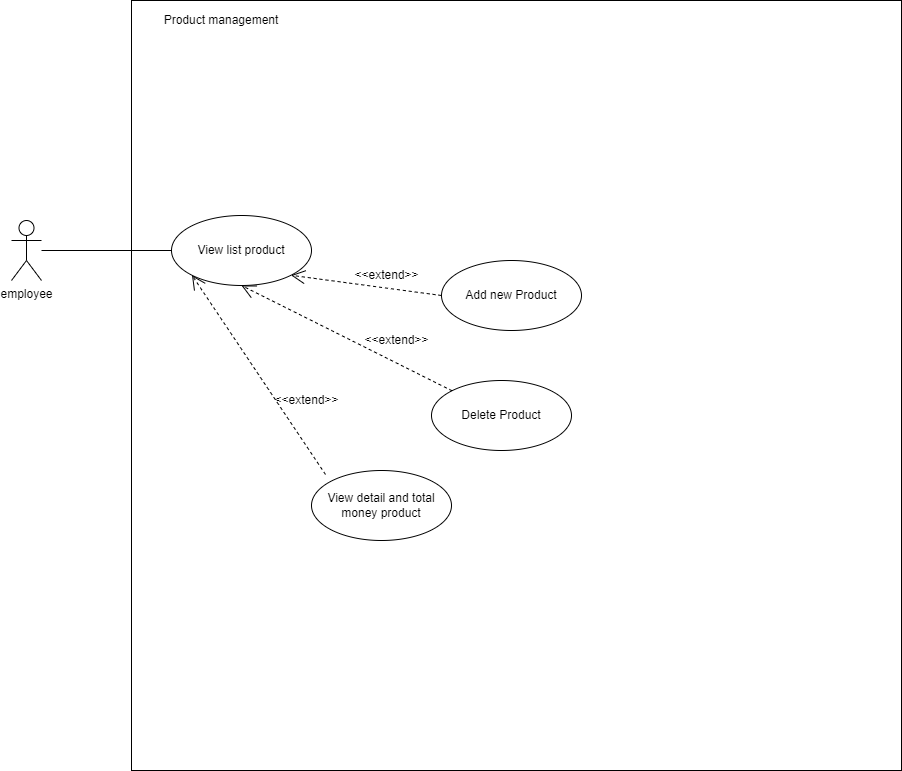

The diagram above was exported from draw.io. Its source (the exported page's mxGraphModel, read from the mxfile embedded in the PNG):
<mxGraphModel dx="1422" dy="786" grid="1" gridSize="10" guides="1" tooltips="1" connect="1" arrows="1" fold="1" page="1" pageScale="1" pageWidth="850" pageHeight="1100" math="0" shadow="0">
  <root>
    <mxCell id="0" />
    <mxCell id="1" parent="0" />
    <mxCell id="e4NUj0NZ5_opV3VPUBoj-2" value="" style="whiteSpace=wrap;html=1;aspect=fixed;" vertex="1" parent="1">
      <mxGeometry x="150" y="790" width="770" height="770" as="geometry" />
    </mxCell>
    <mxCell id="e4NUj0NZ5_opV3VPUBoj-10" style="rounded=0;orthogonalLoop=1;jettySize=auto;html=1;entryX=0;entryY=0.5;entryDx=0;entryDy=0;endArrow=none;endFill=0;" edge="1" parent="1" source="e4NUj0NZ5_opV3VPUBoj-11" target="e4NUj0NZ5_opV3VPUBoj-12">
      <mxGeometry relative="1" as="geometry">
        <mxPoint x="180" y="1040" as="targetPoint" />
      </mxGeometry>
    </mxCell>
    <mxCell id="e4NUj0NZ5_opV3VPUBoj-11" value="employee" style="shape=umlActor;verticalLabelPosition=bottom;verticalAlign=top;html=1;" vertex="1" parent="1">
      <mxGeometry x="30" y="1010" width="30" height="60" as="geometry" />
    </mxCell>
    <mxCell id="e4NUj0NZ5_opV3VPUBoj-12" value="View list product" style="ellipse;whiteSpace=wrap;html=1;" vertex="1" parent="1">
      <mxGeometry x="190" y="1005" width="140" height="70" as="geometry" />
    </mxCell>
    <mxCell id="e4NUj0NZ5_opV3VPUBoj-17" value="Add new Product" style="ellipse;whiteSpace=wrap;html=1;strokeColor=#000000;" vertex="1" parent="1">
      <mxGeometry x="460" y="1050" width="140" height="70" as="geometry" />
    </mxCell>
    <mxCell id="e4NUj0NZ5_opV3VPUBoj-18" value="" style="group" vertex="1" connectable="0" parent="1">
      <mxGeometry x="315" y="1060" width="160" height="20" as="geometry" />
    </mxCell>
    <mxCell id="e4NUj0NZ5_opV3VPUBoj-19" value="&amp;lt;&amp;lt;extend&amp;gt;&amp;gt;" style="text;html=1;align=center;verticalAlign=middle;resizable=0;points=[];autosize=1;" vertex="1" parent="e4NUj0NZ5_opV3VPUBoj-18">
      <mxGeometry x="50" y="-5" width="80" height="20" as="geometry" />
    </mxCell>
    <mxCell id="e4NUj0NZ5_opV3VPUBoj-20" value="" style="endArrow=open;dashed=1;endFill=0;endSize=12;html=1;entryX=1;entryY=1;entryDx=0;entryDy=0;exitX=0;exitY=0.5;exitDx=0;exitDy=0;" edge="1" parent="1" source="e4NUj0NZ5_opV3VPUBoj-17" target="e4NUj0NZ5_opV3VPUBoj-12">
      <mxGeometry width="160" relative="1" as="geometry">
        <mxPoint x="290" y="1120" as="sourcePoint" />
        <mxPoint x="450" y="1120" as="targetPoint" />
      </mxGeometry>
    </mxCell>
    <mxCell id="e4NUj0NZ5_opV3VPUBoj-21" value="Delete Product" style="ellipse;whiteSpace=wrap;html=1;strokeColor=#000000;" vertex="1" parent="1">
      <mxGeometry x="450" y="1170" width="140" height="70" as="geometry" />
    </mxCell>
    <mxCell id="e4NUj0NZ5_opV3VPUBoj-22" value="" style="group" vertex="1" connectable="0" parent="1">
      <mxGeometry x="320" y="1120" width="160" height="20" as="geometry" />
    </mxCell>
    <mxCell id="e4NUj0NZ5_opV3VPUBoj-23" value="&amp;lt;&amp;lt;extend&amp;gt;&amp;gt;" style="text;html=1;align=center;verticalAlign=middle;resizable=0;points=[];autosize=1;" vertex="1" parent="e4NUj0NZ5_opV3VPUBoj-22">
      <mxGeometry x="55" width="80" height="20" as="geometry" />
    </mxCell>
    <mxCell id="e4NUj0NZ5_opV3VPUBoj-24" value="" style="endArrow=open;dashed=1;endFill=0;endSize=12;html=1;entryX=0.5;entryY=1;entryDx=0;entryDy=0;exitX=0;exitY=0;exitDx=0;exitDy=0;" edge="1" parent="1" source="e4NUj0NZ5_opV3VPUBoj-21" target="e4NUj0NZ5_opV3VPUBoj-12">
      <mxGeometry width="160" relative="1" as="geometry">
        <mxPoint x="280" y="1170" as="sourcePoint" />
        <mxPoint x="440" y="1170" as="targetPoint" />
      </mxGeometry>
    </mxCell>
    <mxCell id="e4NUj0NZ5_opV3VPUBoj-25" value="View detail and total money product" style="ellipse;whiteSpace=wrap;html=1;strokeColor=#000000;" vertex="1" parent="1">
      <mxGeometry x="330" y="1260" width="140" height="70" as="geometry" />
    </mxCell>
    <mxCell id="e4NUj0NZ5_opV3VPUBoj-26" value="" style="endArrow=open;dashed=1;endFill=0;endSize=12;html=1;exitX=0.1;exitY=0.057;exitDx=0;exitDy=0;exitPerimeter=0;entryX=0;entryY=1;entryDx=0;entryDy=0;" edge="1" parent="1" source="e4NUj0NZ5_opV3VPUBoj-25" target="e4NUj0NZ5_opV3VPUBoj-12">
      <mxGeometry width="160" relative="1" as="geometry">
        <mxPoint x="470.5025253169417" y="1200.2512626584708" as="sourcePoint" />
        <mxPoint x="260" y="1070" as="targetPoint" />
      </mxGeometry>
    </mxCell>
    <mxCell id="e4NUj0NZ5_opV3VPUBoj-27" value="" style="group" vertex="1" connectable="0" parent="1">
      <mxGeometry x="230" y="1180" width="160" height="20" as="geometry" />
    </mxCell>
    <mxCell id="e4NUj0NZ5_opV3VPUBoj-28" value="&amp;lt;&amp;lt;extend&amp;gt;&amp;gt;" style="text;html=1;align=center;verticalAlign=middle;resizable=0;points=[];autosize=1;" vertex="1" parent="e4NUj0NZ5_opV3VPUBoj-27">
      <mxGeometry x="55" width="80" height="20" as="geometry" />
    </mxCell>
    <mxCell id="e4NUj0NZ5_opV3VPUBoj-34" value="Product management" style="text;html=1;strokeColor=none;fillColor=none;align=center;verticalAlign=middle;whiteSpace=wrap;rounded=0;" vertex="1" parent="1">
      <mxGeometry x="170" y="800" width="140" height="20" as="geometry" />
    </mxCell>
  </root>
</mxGraphModel>